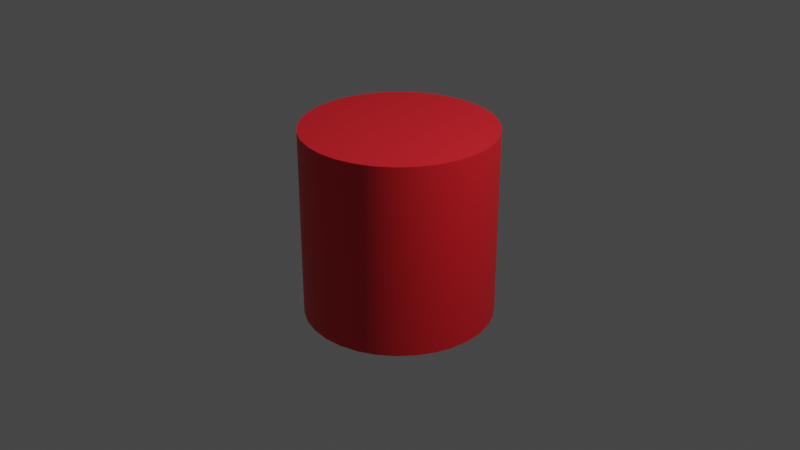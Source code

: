 # Source: enemy.blend  (saved by Blender 3.3.6; exported with 4.5.12 LTS)
import bpy
from mathutils import Matrix  # noqa: F401  (used for matrix-valued properties, if any)

bpy.ops.wm.read_factory_settings(use_empty=True)
scene = bpy.context.scene
scene.name = 'Scene'

# ---- collections
col_collection = bpy.data.collections.new('Collection'); scene.collection.children.link(col_collection)

# ---- materials (node trees are filled in below, after node groups)
mat_enemy = bpy.data.materials.new('Enemy')
mat_enemy.use_transparent_shadow = False

# ---- node groups
ng_auto_smooth = bpy.data.node_groups.new('Auto Smooth', 'GeometryNodeTree')
_s = ng_auto_smooth.interface.new_socket(name='Geometry', in_out='OUTPUT', socket_type='NodeSocketGeometry')
_s = ng_auto_smooth.interface.new_socket(name='Geometry', in_out='INPUT', socket_type='NodeSocketGeometry')
_s = ng_auto_smooth.interface.new_socket(name='Angle', in_out='INPUT', socket_type='NodeSocketFloat')
_s.subtype = 'ANGLE'
_s.min_value = 0.0
_s.max_value = 3.142
ng_auto_smooth.is_modifier = True
_N = ng_auto_smooth.nodes; _L = ng_auto_smooth.links
n0 = _N.new('NodeGroupOutput'); n0.name = 'Group Output'; n0.location = (480, -100)
n1 = _N.new('NodeGroupInput'); n1.name = 'Group Input'; n1.location = (-420, -300)
n2 = _N.new('NodeGroupInput'); n2.name = 'Group Input.001'; n2.location = (-60, -100)
n3 = _N.new('GeometryNodeSetShadeSmooth'); n3.name = 'Set Shade Smooth'; n3.location = (120, -100)
n3.domain = 'EDGE'
n4 = _N.new('GeometryNodeSetShadeSmooth'); n4.name = 'Set Shade Smooth.001'; n4.location = (300, -100)
n5 = _N.new('GeometryNodeInputMeshEdgeAngle'); n5.name = 'Edge Angle'; n5.location = (-420, -220)
n6 = _N.new('GeometryNodeInputEdgeSmooth'); n6.name = 'Is Edge Smooth'; n6.location = (-60, -160)
n7 = _N.new('GeometryNodeInputShadeSmooth'); n7.name = 'Is Face Smooth'; n7.location = (-240, -340)
n8 = _N.new('FunctionNodeBooleanMath'); n8.name = 'Boolean Math'; n8.location = (-60, -220)
n9 = _N.new('FunctionNodeCompare'); n9.name = 'Compare'; n9.location = (-240, -180)
n9.operation = 'LESS_EQUAL'
_L.new(n5.outputs[0], n9.inputs[0])
_L.new(n4.outputs[0], n0.inputs[0])
_L.new(n1.outputs[1], n9.inputs[1])
_L.new(n9.outputs[0], n8.inputs[0])
_L.new(n7.outputs[0], n8.inputs[1])
_L.new(n2.outputs[0], n3.inputs[0])
_L.new(n6.outputs[0], n3.inputs[1])
_L.new(n3.outputs[0], n4.inputs[0])
_L.new(n8.outputs[0], n3.inputs[2])
n0.is_active_output = True

# ---- material node trees
mat_enemy.use_nodes = True; mat_enemy.node_tree.nodes.clear()
_N = mat_enemy.node_tree.nodes; _L = mat_enemy.node_tree.links
n0 = _N.new('ShaderNodeBsdfPrincipled'); n0.name = 'Principled BSDF'; n0.location = (10, 300)
n0.distribution = 'GGX'
n0.subsurface_method = 'RANDOM_WALK_SKIN'
n0.inputs[0].default_value = (0.8, 0.01329, 0.02337, 1.0)
n0.inputs[3].default_value = 1.45
n0.inputs[27].default_value = (0.0, 0.0, 0.0, 1.0)
n0.inputs[28].default_value = 1.0
n1 = _N.new('ShaderNodeOutputMaterial'); n1.name = 'Material Output'; n1.location = (300, 300)
_L.new(n0.outputs[0], n1.inputs[0])
n1.is_active_output = True

# ---- world
world_world = bpy.data.worlds.new('World'); scene.world = world_world
world_world.use_nodes = True; world_world.node_tree.nodes.clear()
_N = world_world.node_tree.nodes; _L = world_world.node_tree.links
n0 = _N.new('ShaderNodeOutputWorld'); n0.name = 'World Output'; n0.location = (300, 300)
n1 = _N.new('ShaderNodeBackground'); n1.name = 'Background'; n1.location = (10, 300)
n1.inputs[0].default_value = (0.05088, 0.05088, 0.05088, 1.0)
_L.new(n1.outputs[0], n0.inputs[0])
n0.is_active_output = True
world_world.color = (0.05088, 0.05088, 0.05088)
world_world.use_sun_shadow = False
world_world.sun_shadow_jitter_overblur = 0.0

# ---- cameras
cam_camera = bpy.data.cameras.new('Camera')
cam_camera.clip_end = 100.0
cam_camera.ortho_scale = 7.314

# ---- lights
light_light = bpy.data.lights.new('Light', 'POINT')
light_light.transmission_factor = 0.0
light_light.energy = 1000.0
light_light.shadow_soft_size = 0.1
light_light.shadow_maximum_resolution = 0.006
light_light.use_absolute_resolution = True

# ---- meshes
me_cylinder = bpy.data.meshes.new('Cylinder')
me_cylinder.from_pydata([(0.0, 1.0, -1.0), (0.0, 1.0, 1.0), (0.1951, 0.9808, -1.0), (0.1951, 0.9808, 1.0), (0.3827, 0.9239, -1.0), (0.3827, 0.9239, 1.0), (0.5556, 0.8315, -1.0), (0.5556, 0.8315, 1.0), (0.7071, 0.7071, -1.0), (0.7071, 0.7071, 1.0), (0.8315, 0.5556, -1.0), (0.8315, 0.5556, 1.0), (0.9239, 0.3827, -1.0), (0.9239, 0.3827, 1.0), (0.9808, 0.1951, -1.0), (0.9808, 0.1951, 1.0), (1.0, 0.0, -1.0), (1.0, 0.0, 1.0), (0.9808, -0.1951, -1.0), (0.9808, -0.1951, 1.0), (0.9239, -0.3827, -1.0), (0.9239, -0.3827, 1.0), (0.8315, -0.5556, -1.0), (0.8315, -0.5556, 1.0), (0.7071, -0.7071, -1.0), (0.7071, -0.7071, 1.0), (0.5556, -0.8315, -1.0), (0.5556, -0.8315, 1.0), (0.3827, -0.9239, -1.0), (0.3827, -0.9239, 1.0), (0.1951, -0.9808, -1.0), (0.1951, -0.9808, 1.0), (0.0, -1.0, -1.0), (0.0, -1.0, 1.0), (-0.1951, -0.9808, -1.0), (-0.1951, -0.9808, 1.0), (-0.3827, -0.9239, -1.0), (-0.3827, -0.9239, 1.0), (-0.5556, -0.8315, -1.0), (-0.5556, -0.8315, 1.0), (-0.7071, -0.7071, -1.0), (-0.7071, -0.7071, 1.0), (-0.8315, -0.5556, -1.0), (-0.8315, -0.5556, 1.0), (-0.9239, -0.3827, -1.0), (-0.9239, -0.3827, 1.0), (-0.9808, -0.1951, -1.0), (-0.9808, -0.1951, 1.0), (-1.0, 0.0, -1.0), (-1.0, 0.0, 1.0), (-0.9808, 0.1951, -1.0), (-0.9808, 0.1951, 1.0), (-0.9239, 0.3827, -1.0), (-0.9239, 0.3827, 1.0), (-0.8315, 0.5556, -1.0), (-0.8315, 0.5556, 1.0), (-0.7071, 0.7071, -1.0), (-0.7071, 0.7071, 1.0), (-0.5556, 0.8315, -1.0), (-0.5556, 0.8315, 1.0), (-0.3827, 0.9239, -1.0), (-0.3827, 0.9239, 1.0), (-0.1951, 0.9808, -1.0), (-0.1951, 0.9808, 1.0)], [], [(0, 1, 3, 2), (2, 3, 5, 4), (4, 5, 7, 6), (6, 7, 9, 8), (8, 9, 11, 10), (10, 11, 13, 12), (12, 13, 15, 14), (14, 15, 17, 16), (16, 17, 19, 18), (18, 19, 21, 20), (20, 21, 23, 22), (22, 23, 25, 24), (24, 25, 27, 26), (26, 27, 29, 28), (28, 29, 31, 30), (30, 31, 33, 32), (32, 33, 35, 34), (34, 35, 37, 36), (36, 37, 39, 38), (38, 39, 41, 40), (40, 41, 43, 42), (42, 43, 45, 44), (44, 45, 47, 46), (46, 47, 49, 48), (48, 49, 51, 50), (50, 51, 53, 52), (52, 53, 55, 54), (54, 55, 57, 56), (56, 57, 59, 58), (58, 59, 61, 60), (3, 1, 63, 61, 59, 57, 55, 53, 51, 49, 47, 45, 43, 41, 39, 37, 35, 33, 31, 29, 27, 25, 23, 21, 19, 17, 15, 13, 11, 9, 7, 5), (60, 61, 63, 62), (62, 63, 1, 0), (0, 2, 4, 6, 8, 10, 12, 14, 16, 18, 20, 22, 24, 26, 28, 30, 32, 34, 36, 38, 40, 42, 44, 46, 48, 50, 52, 54, 56, 58, 60, 62)])
me_cylinder.polygons.foreach_set('use_smooth', [True] * 34)
_uv = me_cylinder.uv_layers.new(name='UVMap')
_uv.uv.foreach_set('vector', [1.0, 0.5, 1.0, 1.0, 0.9688, 1.0, 0.9688, 0.5, 0.9688, 0.5, 0.9688, 1.0, 0.9375, 1.0, 0.9375, 0.5, 0.9375, 0.5, 0.9375, 1.0, 0.9062, 1.0, 0.9062, 0.5, 0.9062, 0.5, 0.9062, 1.0, 0.875, 1.0, 0.875, 0.5, 0.875, 0.5, 0.875, 1.0, 0.8438, 1.0, 0.8438, 0.5, 0.8438, 0.5, 0.8438, 1.0, 0.8125, 1.0, 0.8125, 0.5, 0.8125, 0.5, 0.8125, 1.0, 0.7812, 1.0, 0.7812, 0.5, 0.7812, 0.5, 0.7812, 1.0, 0.75, 1.0, 0.75, 0.5, 0.75, 0.5, 0.75, 1.0, 0.7188, 1.0, 0.7188, 0.5, 0.7188, 0.5, 0.7188, 1.0, 0.6875, 1.0, 0.6875, 0.5, 0.6875, 0.5, 0.6875, 1.0, 0.6562, 1.0, 0.6562, 0.5, 0.6562, 0.5, 0.6562, 1.0, 0.625, 1.0, 0.625, 0.5, 0.625, 0.5, 0.625, 1.0, 0.5938, 1.0, 0.5938, 0.5, 0.5938, 0.5, 0.5938, 1.0, 0.5625, 1.0, 0.5625, 0.5, 0.5625, 0.5, 0.5625, 1.0, 0.5312, 1.0, 0.5312, 0.5, 0.5312, 0.5, 0.5312, 1.0, 0.5, 1.0, 0.5, 0.5, 0.5, 0.5, 0.5, 1.0, 0.4688, 1.0, 0.4688, 0.5, 0.4688, 0.5, 0.4688, 1.0, 0.4375, 1.0, 0.4375, 0.5, 0.4375, 0.5, 0.4375, 1.0, 0.4062, 1.0, 0.4062, 0.5, 0.4062, 0.5, 0.4062, 1.0, 0.375, 1.0, 0.375, 0.5, 0.375, 0.5, 0.375, 1.0, 0.3438, 1.0, 0.3438, 0.5, 0.3438, 0.5, 0.3438, 1.0, 0.3125, 1.0, 0.3125, 0.5, 0.3125, 0.5, 0.3125, 1.0, 0.2812, 1.0, 0.2812, 0.5, 0.2812, 0.5, 0.2812, 1.0, 0.25, 1.0, 0.25, 0.5, 0.25, 0.5, 0.25, 1.0, 0.2188, 1.0, 0.2188, 0.5, 0.2188, 0.5, 0.2188, 1.0, 0.1875, 1.0, 0.1875, 0.5, 0.1875, 0.5, 0.1875, 1.0, 0.1562, 1.0, 0.1562, 0.5, 0.1562, 0.5, 0.1562, 1.0, 0.125, 1.0, 0.125, 0.5, 0.125, 0.5, 0.125, 1.0, 0.09375, 1.0, 0.09375, 0.5, 0.09375, 0.5, 0.09375, 1.0, 0.0625, 1.0, 0.0625, 0.5, 0.2968, 0.4854, 0.25, 0.49, 0.2032, 0.4854, 0.1582, 0.4717, 0.1167, 0.4496, 0.08029, 0.4197, 0.05045, 0.3833, 0.02827, 0.3418, 0.01461, 0.2968, 0.01, 0.25, 0.01461, 0.2032, 0.02827, 0.1582, 0.05045, 0.1167, 0.08029, 0.08029, 0.1167, 0.05045, 0.1582, 0.02827, 0.2032, 0.01461, 0.25, 0.01, 0.2968, 0.01461, 0.3418, 0.02827, 0.3833, 0.05045, 0.4197, 0.08029, 0.4496, 0.1167, 0.4717, 0.1582, 0.4854, 0.2032, 0.49, 0.25, 0.4854, 0.2968, 0.4717, 0.3418, 0.4496, 0.3833, 0.4197, 0.4197, 0.3833, 0.4496, 0.3418, 0.4717, 0.0625, 0.5, 0.0625, 1.0, 0.03125, 1.0, 0.03125, 0.5, 0.03125, 0.5, 0.03125, 1.0, 0.0, 1.0, 0.0, 0.5, 0.75, 0.49, 0.7968, 0.4854, 0.8418, 0.4717, 0.8833, 0.4496, 0.9197, 0.4197, 0.9496, 0.3833, 0.9717, 0.3418, 0.9854, 0.2968, 0.99, 0.25, 0.9854, 0.2032, 0.9717, 0.1582, 0.9496, 0.1167, 0.9197, 0.08029, 0.8833, 0.05045, 0.8418, 0.02827, 0.7968, 0.01461, 0.75, 0.01, 0.7032, 0.01461, 0.6582, 0.02827, 0.6167, 0.05045, 0.5803, 0.08029, 0.5504, 0.1167, 0.5283, 0.1582, 0.5146, 0.2032, 0.51, 0.25, 0.5146, 0.2968, 0.5283, 0.3418, 0.5504, 0.3833, 0.5803, 0.4197, 0.6167, 0.4496, 0.6582, 0.4717, 0.7032, 0.4854])
me_cylinder.materials.append(mat_enemy)
me_cylinder.update()

# ---- objects
ob_light = bpy.data.objects.new('Light', light_light)
ob_camera = bpy.data.objects.new('Camera', cam_camera)
ob_enemy = bpy.data.objects.new('Enemy', me_cylinder)

# ---- transforms, parenting, visibility, modifiers, constraints
ob_light.location = (4.076, 1.005, 5.904)
ob_light.rotation_euler = (0.6503, 0.05522, 1.866)
ob_light.lock_rotations_4d = False
ob_light.empty_display_type = 'ARROWS'
ob_light.color = (0.0, 0.0, 0.0, 0.0)
ob_light.lineart.crease_threshold = 0.0
ob_camera.location = (7.359, -6.926, 4.958)
ob_camera.rotation_euler = (1.109, 0.0, 0.8149)
ob_camera.lock_rotations_4d = False
ob_camera.empty_display_type = 'ARROWS'
ob_camera.color = (0.0, 0.0, 0.0, 0.0)
ob_camera.display_type = 'WIRE'
ob_camera.lineart.crease_threshold = 0.0
ob_enemy.location = (0.0, 0.0, 0.0)
_m = ob_enemy.modifiers.new('Auto Smooth', 'NODES')
_m.node_group = ng_auto_smooth
_gi = [s.identifier for s in ng_auto_smooth.interface.items_tree if s.item_type == 'SOCKET' and s.in_out == 'INPUT']
_m[_gi[1]] = 0.5236  # Angle

# ---- collection membership
col_collection.objects.link(ob_light)
col_collection.objects.link(ob_camera)
col_collection.objects.link(ob_enemy)

# ---- scene / render settings (as saved in the file)
scene.camera = ob_camera
scene.frame_start = 1; scene.frame_end = 250; scene.frame_set(1)
scene.render.engine = 'BLENDER_EEVEE_NEXT'
scene.cycles.sampling_pattern = 'TABULATED_SOBOL'
scene.cycles.use_light_tree = False
scene.view_settings.view_transform = 'Filmic'
bpy.context.view_layer.update()

